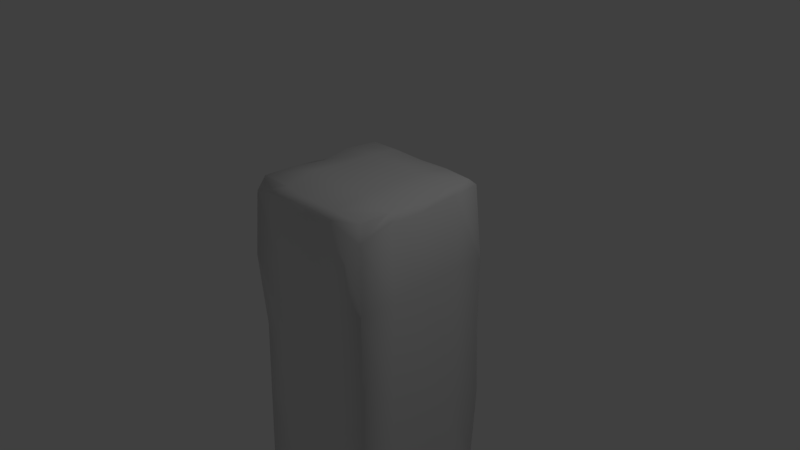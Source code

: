# Source: rock_pillar.blend  (saved by Blender 2.79.0; exported with 4.5.12 LTS)
import bpy
from mathutils import Matrix  # noqa: F401  (used for matrix-valued properties, if any)

bpy.ops.wm.read_factory_settings(use_empty=True)
scene = bpy.context.scene
scene.name = 'Scene'

# ---- collections
col_collection_1 = bpy.data.collections.new('Collection 1'); scene.collection.children.link(col_collection_1)

# ---- images (referenced by path relative to the original .blend; pixels are not part of the script)
import os
ASSET_DIR = os.environ.get("B2B_ASSET_DIR", "")  # directory of the original .blend (textures are referenced by path, not embedded)
HERE = os.path.dirname(os.path.abspath(__file__))  # packed textures are extracted next to this script under _unpacked/

def load_image(name, relpath, width, height, colorspace="sRGB"):
    """Load a texture the original file referenced (path relative to the .blend, or extracted next to this script)."""
    p = next((c for c in (os.path.join(HERE, relpath), os.path.join(ASSET_DIR, relpath)) if relpath and os.path.exists(c)), "")
    if p:
        img = bpy.data.images.load(p, check_existing=True)
        img.name = name
    else:  # same state as the original file: an image datablock whose file is absent (Cycles renders it pink)
        img = bpy.data.images.new(name, width, height)
        img.source = "FILE"
        img.filepath = "//" + (relpath or name)
    img.colorspace_settings.name = colorspace
    return img
img_rock_pillar_texture = load_image('Rock Pillar Texture', 'Rock Pillar Texture.png', 1024, 1024, 'sRGB')

# ---- materials (node trees are filled in below, after node groups)
mat_rock_pillar_material = bpy.data.materials.new('Rock Pillar Material')
mat_rock_pillar_material.alpha_threshold = 0.0
mat_rock_pillar_material.roughness = 0.5

# ---- material node trees
mat_rock_pillar_material.use_nodes = True; mat_rock_pillar_material.node_tree.nodes.clear()
_N = mat_rock_pillar_material.node_tree.nodes; _L = mat_rock_pillar_material.node_tree.links
n0 = _N.new('ShaderNodeOutputMaterial'); n0.name = 'Material Output'; n0.location = (300, 300)
n1 = _N.new('ShaderNodeBsdfDiffuse'); n1.name = 'Diffuse BSDF'; n1.location = (10, 300)
n2 = _N.new('ShaderNodeTexImage'); n2.name = 'Image Texture'; n2.location = (-237, 268)
n2.width = 140
n2.image = img_rock_pillar_texture
_L.new(n1.outputs[0], n0.inputs[0])
n0.is_active_output = True

# ---- world
world_world = bpy.data.worlds.new('World'); scene.world = world_world
world_world.color = (0.05088, 0.05088, 0.05088)
world_world.use_sun_shadow = False
world_world.sun_shadow_jitter_overblur = 0.0
world_world.cycles.sampling_method = 'MANUAL'

# ---- cameras
cam_camera = bpy.data.cameras.new('Camera')
cam_camera.clip_end = 100.0
cam_camera.lens = 35.0
cam_camera.sensor_width = 32.0
cam_camera.sensor_height = 18.0
cam_camera.ortho_scale = 7.314
cam_camera.dof.focus_distance = 0.0

# ---- lights
light_lamp = bpy.data.lights.new('Lamp', 'POINT')
light_lamp.transmission_factor = 0.0
light_lamp.cutoff_distance = 30.0
light_lamp.energy = 100.0
light_lamp.shadow_buffer_clip_start = 1.001
light_lamp.shadow_soft_size = 0.1
light_lamp.shadow_maximum_resolution = 0.006
light_lamp.use_absolute_resolution = True

# ---- meshes
me_cube = bpy.data.meshes.new('Cube')
me_cube.from_pydata([(1.007, 1.005, -5.313), (1.012, -1.05, -5.31), (-0.9719, -1.029, -5.329), (-1.027, 1.035, -5.323), (0.9304, 0.9654, 0.9796), (0.97, -0.974, 0.8532), (-0.9489, -0.9935, 0.8841), (-1.005, 1.004, 0.9449), (1.009, 0.49, -5.287), (0.9994, 0.00873, -5.323), (1.013, -0.5533, -5.325), (-0.9961, -0.5015, -5.325), (-1.001, 0.0007479, -5.319), (-0.9934, 0.4935, -5.318), (0.9911, 0.521, 0.9878), (1.004, -0.02836, 0.9637), (1.003, -0.5349, 0.9817), (-0.9787, -0.51, 0.928), (-1.026, 0.01092, 0.9796), (-1.024, 0.4733, 0.9114), (0.5173, 1.02, -5.311), (-0.03827, 1.013, -5.359), (-0.5052, 1.006, -5.301), (0.5138, -1.004, -5.337), (0.03887, -1.044, -5.309), (-0.503, -1.004, -5.311), (0.5016, 0.9997, 0.9262), (-0.03366, 0.9838, 0.8787), (-0.5057, 0.9969, 0.9204), (0.5225, -1.012, 0.9935), (-0.0002447, -1.001, 1.001), (-0.522, -1.027, 0.9947), (1.0, 0.9993, -4.265), (1.018, 0.9771, -3.254), (1.038, 1.027, -2.152), (1.036, 0.9765, -1.081), (1.019, 0.9953, -0.02939), (0.9705, -0.9832, -4.267), (0.9783, -1.013, -3.182), (1.0, -0.9994, -2.146), (1.038, -1.003, -1.089), (1.021, -1.031, -0.04097), (-1.007, -0.9879, -4.227), (-0.977, -1.027, -3.245), (-0.9645, -1.004, -2.165), (-0.999, -0.948, -1.11), (-1.003, -1.037, -0.01824), (-0.9983, 0.9923, -4.266), (-1.028, 1.01, -3.208), (-1.002, 1.001, -2.16), (-1.009, 0.9824, -1.135), (-1.001, 0.9701, -0.07166), (-0.9648, -0.4822, -0.01114), (-0.9685, -0.4996, -1.114), (-0.9808, -0.4974, -2.197), (-0.9601, -0.5185, -3.2), (-1.025, -0.4798, -4.271), (-0.9972, 0.01059, -0.05758), (-0.9811, 0.03, -1.115), (-0.9911, 0.02007, -2.142), (-0.9729, 0.03346, -3.214), (-0.9768, 0.02292, -4.285), (-0.9991, 0.4682, -0.0945), (-0.98, 0.5107, -1.103), (-0.9946, 0.4788, -2.153), (-1.018, 0.4938, -3.196), (-1.003, 0.5436, -4.266), (0.9702, 0.5016, -0.05365), (0.982, 0.5212, -1.063), (0.9753, 0.4796, -2.152), (1.005, 0.5235, -3.201), (1.01, 0.4587, -4.283), (1.003, -0.001319, -0.04873), (1.051, 0.02302, -1.092), (1.006, 0.002943, -2.157), (0.9784, -0.01832, -3.23), (0.9504, -0.02496, -4.257), (1.002, -0.4819, -0.07416), (1.039, -0.5449, -1.099), (1.007, -0.5138, -2.151), (1.022, -0.4813, -3.207), (0.9928, -0.5049, -4.261), (0.513, 1.051, -4.272), (0.502, 1.01, -3.208), (0.4868, 1.001, -2.168), (0.5014, 1.016, -1.108), (0.5, 0.983, -0.04766), (0.002465, 0.959, -4.271), (-0.01462, 0.9821, -3.218), (-0.0108, 0.984, -2.134), (0.005158, 1.01, -1.161), (-0.01459, 0.9708, -0.03249), (-0.4685, 0.9758, -4.242), (-0.5103, 0.9928, -3.209), (-0.4676, 1.015, -2.169), (-0.5145, 1.001, -1.11), (-0.4981, 1.027, -0.06573), (0.4886, -1.021, -0.02141), (0.4983, -1.001, -1.104), (0.4965, -0.9995, -2.17), (0.4806, -1.016, -3.235), (0.5342, -1.01, -4.28), (0.04017, -0.9815, -0.04053), (-0.006672, -0.9992, -1.102), (-0.01737, -1.021, -2.192), (0.004611, -1.021, -3.202), (0.007137, -1.037, -4.285), (-0.4937, -0.9965, -0.05662), (-0.5074, -1.007, -1.114), (-0.533, -1.015, -2.155), (-0.4971, -1.003, -3.219), (-0.5037, -0.9917, -4.264), (0.8929, -0.4646, 1.051), (0.9006, -0.9011, 1.06), (-0.4531, 0.9021, 1.064), (-0.8748, 0.9007, 1.054), (-0.44, -0.9007, 1.081), (-0.8938, -0.8991, 1.083), (-0.9138, 0.4557, 1.077), (0.8942, 0.8671, 1.069), (0.8965, 0.4416, 1.057), (0.9482, -0.03446, 1.064), (-0.9236, -0.4347, 1.061), (-0.8825, 0.02304, 1.028), (0.4139, 0.4431, 1.108), (0.4477, 0.001536, 1.125), (0.4549, -0.4496, 1.129), (0.4576, 0.9122, 1.065), (0.00509, 0.9069, 1.049), (0.4465, -0.8994, 1.059), (-0.04041, -0.9157, 1.061), (-0.4546, 0.4657, 1.103), (0.01438, 0.4586, 1.122), (-0.4464, 0.002992, 1.124), (0.003575, -0.006827, 1.135), (-0.5046, -0.4401, 1.132), (0.004672, -0.4919, 1.129)], [], [(28, 7, 115, 114), (77, 16, 5, 41), (107, 31, 6, 46), (62, 19, 7, 51), (92, 22, 3, 47), (46, 6, 17, 52), (52, 17, 18, 57), (57, 18, 19, 62), (36, 4, 14, 67), (67, 14, 15, 72), (72, 15, 16, 77), (30, 29, 129, 130), (19, 18, 123, 118), (5, 16, 112, 113), (29, 5, 113, 129), (18, 17, 122, 123), (27, 28, 114, 128), (17, 6, 117, 122), (26, 27, 128, 127), (16, 15, 121, 112), (4, 26, 127, 119), (15, 14, 120, 121), (7, 19, 118, 115), (32, 0, 20, 82), (82, 20, 21, 87), (87, 21, 22, 92), (41, 5, 29, 97), (97, 29, 30, 102), (102, 30, 31, 107), (14, 4, 119, 120), (6, 31, 116, 117), (31, 30, 130, 116), (24, 106, 111, 25), (106, 105, 110, 111), (105, 104, 109, 110), (104, 103, 108, 109), (103, 102, 107, 108), (23, 101, 106, 24), (101, 100, 105, 106), (100, 99, 104, 105), (99, 98, 103, 104), (98, 97, 102, 103), (1, 37, 101, 23), (37, 38, 100, 101), (38, 39, 99, 100), (39, 40, 98, 99), (40, 41, 97, 98), (27, 91, 96, 28), (91, 90, 95, 96), (90, 89, 94, 95), (89, 88, 93, 94), (88, 87, 92, 93), (26, 86, 91, 27), (86, 85, 90, 91), (85, 84, 89, 90), (84, 83, 88, 89), (83, 82, 87, 88), (4, 36, 86, 26), (36, 35, 85, 86), (35, 34, 84, 85), (34, 33, 83, 84), (33, 32, 82, 83), (9, 76, 81, 10), (76, 75, 80, 81), (75, 74, 79, 80), (74, 73, 78, 79), (73, 72, 77, 78), (8, 71, 76, 9), (71, 70, 75, 76), (70, 69, 74, 75), (69, 68, 73, 74), (68, 67, 72, 73), (0, 32, 71, 8), (32, 33, 70, 71), (33, 34, 69, 70), (34, 35, 68, 69), (35, 36, 67, 68), (12, 61, 66, 13), (61, 60, 65, 66), (60, 59, 64, 65), (59, 58, 63, 64), (58, 57, 62, 63), (11, 56, 61, 12), (56, 55, 60, 61), (55, 54, 59, 60), (54, 53, 58, 59), (53, 52, 57, 58), (2, 42, 56, 11), (42, 43, 55, 56), (43, 44, 54, 55), (44, 45, 53, 54), (45, 46, 52, 53), (28, 96, 51, 7), (96, 95, 50, 51), (95, 94, 49, 50), (94, 93, 48, 49), (93, 92, 47, 48), (13, 66, 47, 3), (66, 65, 48, 47), (65, 64, 49, 48), (64, 63, 50, 49), (63, 62, 51, 50), (25, 111, 42, 2), (111, 110, 43, 42), (110, 109, 44, 43), (109, 108, 45, 44), (108, 107, 46, 45), (10, 81, 37, 1), (81, 80, 38, 37), (80, 79, 39, 38), (79, 78, 40, 39), (78, 77, 41, 40), (135, 122, 117, 116), (114, 115, 118, 131), (131, 118, 123, 133), (133, 123, 122, 135), (121, 125, 126, 112), (125, 134, 136, 126), (134, 133, 135, 136), (120, 124, 125, 121), (124, 132, 134, 125), (132, 131, 133, 134), (119, 127, 124, 120), (127, 128, 132, 124), (128, 114, 131, 132), (112, 126, 129, 113), (126, 136, 130, 129), (136, 135, 116, 130)])
me_cube.polygons.foreach_set('use_smooth', [True] * 128)
_uv = me_cube.uv_layers.new(name='UVMap')
_uv.uv.foreach_set('vector', [0.186, 0.7352, 0.2433, 0.7377, 0.2284, 0.7509, 0.18, 0.7523, 0.682, 0.1403, 0.6885, 0.01779, 0.7389, 0.03288, 0.745, 0.1367, 0.6827, 0.1334, 0.6842, 0.01045, 0.7317, 0.008869, 0.7442, 0.129, 0.4306, 0.1442, 0.4315, 0.02751, 0.4924, 0.02376, 0.4882, 0.1417, 0.6765, 0.1404, 0.6801, 0.01741, 0.731, 0.0095, 0.7435, 0.1326, 0.2579, 0.1349, 0.2631, 0.03013, 0.3186, 0.02523, 0.3215, 0.1342, 0.3215, 0.1342, 0.3186, 0.02523, 0.3785, 0.01946, 0.3781, 0.1398, 0.3781, 0.1398, 0.3785, 0.01946, 0.4315, 0.02751, 0.4306, 0.1442, 0.5124, 0.1345, 0.5164, 0.01734, 0.5673, 0.01661, 0.5691, 0.1375, 0.5691, 0.1375, 0.5673, 0.01661, 0.6304, 0.01966, 0.6268, 0.1372, 0.6268, 0.1372, 0.6304, 0.01966, 0.6885, 0.01779, 0.682, 0.1403, 0.5103, 0.875, 0.5085, 0.8144, 0.5217, 0.8231, 0.5203, 0.8796, 0.6802, 0.9924, 0.6274, 0.993, 0.6288, 0.9764, 0.6786, 0.9796, 0.7389, 0.03288, 0.6885, 0.01779, 0.6805, 0.009694, 0.7306, 0.008768, 0.8181, 0.01726, 0.7667, 0.03348, 0.7748, 0.009411, 0.8269, 0.009639, 0.6274, 0.993, 0.5674, 0.9881, 0.5764, 0.9816, 0.6288, 0.9764, 0.1318, 0.7307, 0.186, 0.7352, 0.18, 0.7523, 0.1274, 0.7508, 0.3186, 0.02523, 0.2631, 0.03013, 0.2739, 0.006966, 0.3272, 0.0097, 0.07038, 0.7365, 0.1318, 0.7307, 0.1274, 0.7508, 0.07549, 0.7529, 0.6885, 0.01779, 0.6304, 0.01966, 0.6311, 0.007969, 0.6805, 0.009694, 0.02118, 0.7431, 0.07038, 0.7365, 0.07549, 0.7529, 0.02538, 0.7539, 0.6304, 0.01966, 0.5673, 0.01661, 0.5765, 0.008582, 0.6311, 0.007969, 0.4924, 0.02376, 0.4315, 0.02751, 0.4294, 0.008141, 0.4804, 0.01089, 0.5137, 0.1397, 0.5181, 0.01924, 0.5627, 0.0168, 0.5639, 0.1371, 0.5639, 0.1371, 0.5627, 0.0168, 0.6264, 0.01087, 0.6224, 0.1373, 0.6224, 0.1373, 0.6264, 0.01087, 0.6801, 0.01741, 0.6765, 0.1404, 0.5144, 0.1302, 0.5179, 0.02332, 0.5662, 0.0114, 0.5699, 0.1292, 0.5699, 0.1292, 0.5662, 0.0114, 0.6262, 0.01059, 0.6214, 0.1315, 0.6214, 0.1315, 0.6262, 0.01059, 0.6842, 0.01045, 0.6827, 0.1334, 0.5673, 0.01661, 0.5164, 0.01734, 0.5277, 0.006966, 0.5765, 0.008582, 0.987, 0.03011, 0.938, 0.01723, 0.9286, 0.007158, 0.9807, 0.006966, 0.5078, 0.9356, 0.5103, 0.875, 0.5203, 0.8796, 0.5225, 0.926, 0.621, 0.7432, 0.6248, 0.6242, 0.6834, 0.6219, 0.6863, 0.7505, 0.6248, 0.6242, 0.6252, 0.4986, 0.6828, 0.5005, 0.6834, 0.6219, 0.6252, 0.4986, 0.6278, 0.3813, 0.687, 0.3771, 0.6828, 0.5005, 0.6278, 0.3813, 0.6267, 0.2547, 0.6842, 0.2562, 0.687, 0.3771, 0.6267, 0.2547, 0.6214, 0.1315, 0.6827, 0.1334, 0.6842, 0.2562, 0.5665, 0.7463, 0.5643, 0.6236, 0.6248, 0.6242, 0.621, 0.7432, 0.5643, 0.6236, 0.5705, 0.5023, 0.6252, 0.4986, 0.6248, 0.6242, 0.5705, 0.5023, 0.5688, 0.3786, 0.6278, 0.3813, 0.6252, 0.4986, 0.5688, 0.3786, 0.5687, 0.2549, 0.6267, 0.2547, 0.6278, 0.3813, 0.5687, 0.2549, 0.5699, 0.1292, 0.6214, 0.1315, 0.6267, 0.2547, 0.5088, 0.7475, 0.5105, 0.6214, 0.5643, 0.6236, 0.5665, 0.7463, 0.5105, 0.6214, 0.5134, 0.4961, 0.5705, 0.5023, 0.5643, 0.6236, 0.5134, 0.4961, 0.5091, 0.3758, 0.5688, 0.3786, 0.5705, 0.5023, 0.5091, 0.3758, 0.5148, 0.2525, 0.5687, 0.2549, 0.5688, 0.3786, 0.5148, 0.2525, 0.5144, 0.1302, 0.5699, 0.1292, 0.5687, 0.2549, 0.6306, 0.7482, 0.6271, 0.629, 0.6825, 0.6246, 0.6848, 0.7472, 0.6271, 0.629, 0.6241, 0.4979, 0.6838, 0.5035, 0.6825, 0.6246, 0.6241, 0.4979, 0.6253, 0.3852, 0.6777, 0.3806, 0.6838, 0.5035, 0.6253, 0.3852, 0.6251, 0.2594, 0.682, 0.2601, 0.6777, 0.3806, 0.6251, 0.2594, 0.6224, 0.1373, 0.6765, 0.1404, 0.682, 0.2601, 0.5676, 0.7439, 0.568, 0.6275, 0.6271, 0.629, 0.6306, 0.7482, 0.568, 0.6275, 0.5672, 0.5044, 0.6241, 0.4979, 0.6271, 0.629, 0.5672, 0.5044, 0.5682, 0.3814, 0.6253, 0.3852, 0.6241, 0.4979, 0.5682, 0.3814, 0.5658, 0.2608, 0.6251, 0.2594, 0.6253, 0.3852, 0.5658, 0.2608, 0.5639, 0.1371, 0.6224, 0.1373, 0.6251, 0.2594, 0.513, 0.7482, 0.5131, 0.6299, 0.568, 0.6275, 0.5676, 0.7439, 0.5131, 0.6299, 0.5143, 0.5083, 0.5672, 0.5044, 0.568, 0.6275, 0.5143, 0.5083, 0.5104, 0.3839, 0.5682, 0.3814, 0.5672, 0.5044, 0.5104, 0.3839, 0.5158, 0.2567, 0.5658, 0.2608, 0.5682, 0.3814, 0.5158, 0.2567, 0.5137, 0.1397, 0.5639, 0.1371, 0.5658, 0.2608, 0.6234, 0.7494, 0.6278, 0.6257, 0.6828, 0.6264, 0.6879, 0.75, 0.6278, 0.6257, 0.6274, 0.5065, 0.6805, 0.504, 0.6828, 0.6264, 0.6274, 0.5065, 0.6254, 0.382, 0.6847, 0.3815, 0.6805, 0.504, 0.6254, 0.382, 0.6235, 0.2583, 0.6887, 0.2594, 0.6847, 0.3815, 0.6235, 0.2583, 0.6268, 0.1372, 0.682, 0.1403, 0.6887, 0.2594, 0.5682, 0.7451, 0.5722, 0.6285, 0.6278, 0.6257, 0.6234, 0.7494, 0.5722, 0.6285, 0.5652, 0.5029, 0.6274, 0.5065, 0.6278, 0.6257, 0.5652, 0.5029, 0.5707, 0.3812, 0.6254, 0.382, 0.6274, 0.5065, 0.5707, 0.3812, 0.5664, 0.2547, 0.6235, 0.2583, 0.6254, 0.382, 0.5664, 0.2547, 0.5691, 0.1375, 0.6268, 0.1372, 0.6235, 0.2583, 0.5091, 0.7479, 0.5102, 0.6262, 0.5722, 0.6285, 0.5682, 0.7451, 0.5102, 0.6262, 0.5131, 0.5089, 0.5652, 0.5029, 0.5722, 0.6285, 0.5131, 0.5089, 0.5078, 0.3809, 0.5707, 0.3812, 0.5652, 0.5029, 0.5078, 0.3809, 0.5141, 0.2567, 0.5664, 0.2547, 0.5707, 0.3812, 0.5141, 0.2567, 0.5124, 0.1345, 0.5691, 0.1375, 0.5664, 0.2547, 0.3753, 0.7506, 0.3781, 0.6305, 0.4379, 0.6285, 0.4318, 0.7506, 0.3781, 0.6305, 0.3796, 0.5062, 0.4326, 0.5043, 0.4379, 0.6285, 0.3796, 0.5062, 0.3785, 0.3818, 0.4311, 0.3832, 0.4326, 0.5043, 0.3785, 0.3818, 0.3799, 0.2626, 0.4351, 0.2613, 0.4311, 0.3832, 0.3799, 0.2626, 0.3781, 0.1398, 0.4306, 0.1442, 0.4351, 0.2613, 0.3176, 0.7511, 0.3205, 0.6288, 0.3781, 0.6305, 0.3753, 0.7506, 0.3205, 0.6288, 0.3163, 0.5044, 0.3796, 0.5062, 0.3781, 0.6305, 0.3163, 0.5044, 0.3191, 0.388, 0.3785, 0.3818, 0.3796, 0.5062, 0.3191, 0.388, 0.3191, 0.2622, 0.3799, 0.2626, 0.3785, 0.3818, 0.3191, 0.2622, 0.3215, 0.1342, 0.3781, 0.1398, 0.3799, 0.2626, 0.2571, 0.7514, 0.2622, 0.6235, 0.3205, 0.6288, 0.3176, 0.7511, 0.2622, 0.6235, 0.258, 0.5095, 0.3163, 0.5044, 0.3205, 0.6288, 0.258, 0.5095, 0.2609, 0.3841, 0.3191, 0.388, 0.3163, 0.5044, 0.2609, 0.3841, 0.2677, 0.2617, 0.3191, 0.2622, 0.3191, 0.388, 0.2677, 0.2617, 0.2579, 0.1349, 0.3215, 0.1342, 0.3191, 0.2622, 0.6848, 0.7472, 0.6825, 0.6246, 0.7368, 0.6227, 0.7448, 0.7478, 0.6825, 0.6246, 0.6838, 0.5035, 0.7405, 0.5004, 0.7368, 0.6227, 0.6838, 0.5035, 0.6777, 0.3806, 0.739, 0.3814, 0.7405, 0.5004, 0.6777, 0.3806, 0.682, 0.2601, 0.7406, 0.2602, 0.739, 0.3814, 0.682, 0.2601, 0.6765, 0.1404, 0.7435, 0.1326, 0.7406, 0.2602, 0.4318, 0.7506, 0.4379, 0.6285, 0.4894, 0.6286, 0.494, 0.7514, 0.4379, 0.6285, 0.4326, 0.5043, 0.4918, 0.5059, 0.4894, 0.6286, 0.4326, 0.5043, 0.4311, 0.3832, 0.4911, 0.3842, 0.4918, 0.5059, 0.4311, 0.3832, 0.4351, 0.2613, 0.4893, 0.2652, 0.4911, 0.3842, 0.4351, 0.2613, 0.4306, 0.1442, 0.4882, 0.1417, 0.4893, 0.2652, 0.6863, 0.7505, 0.6834, 0.6219, 0.7384, 0.6296, 0.745, 0.7483, 0.6834, 0.6219, 0.6828, 0.5005, 0.7412, 0.5051, 0.7384, 0.6296, 0.6828, 0.5005, 0.687, 0.3771, 0.7396, 0.3794, 0.7412, 0.5051, 0.687, 0.3771, 0.6842, 0.2562, 0.7406, 0.2557, 0.7396, 0.3794, 0.6842, 0.2562, 0.6827, 0.1334, 0.7442, 0.129, 0.7406, 0.2557, 0.6879, 0.75, 0.6828, 0.6264, 0.7377, 0.6273, 0.745, 0.7484, 0.6828, 0.6264, 0.6805, 0.504, 0.7416, 0.5014, 0.7377, 0.6273, 0.6805, 0.504, 0.6847, 0.3815, 0.7405, 0.3811, 0.7416, 0.5014, 0.6847, 0.3815, 0.6887, 0.2594, 0.7413, 0.2584, 0.7405, 0.3811, 0.6887, 0.2594, 0.682, 0.1403, 0.745, 0.1367, 0.7413, 0.2584, 0.5756, 0.933, 0.5764, 0.9816, 0.5232, 0.9786, 0.5225, 0.926, 0.7293, 0.9256, 0.7296, 0.9746, 0.6786, 0.9796, 0.6794, 0.9262, 0.6794, 0.9262, 0.6786, 0.9796, 0.6288, 0.9764, 0.6264, 0.9258, 0.6264, 0.9258, 0.6288, 0.9764, 0.5764, 0.9816, 0.5756, 0.933, 0.6204, 0.7639, 0.6253, 0.822, 0.5735, 0.8216, 0.5711, 0.7708, 0.6253, 0.822, 0.6248, 0.8735, 0.5691, 0.8739, 0.5735, 0.8216, 0.6248, 0.8735, 0.6264, 0.9258, 0.5756, 0.933, 0.5691, 0.8739, 0.6751, 0.7694, 0.6759, 0.8254, 0.6253, 0.822, 0.6204, 0.7639, 0.6759, 0.8254, 0.6781, 0.8718, 0.6248, 0.8735, 0.6253, 0.822, 0.6781, 0.8718, 0.6794, 0.9262, 0.6264, 0.9258, 0.6248, 0.8735, 0.724, 0.7693, 0.7296, 0.8199, 0.6759, 0.8254, 0.6751, 0.7694, 0.7296, 0.8199, 0.7294, 0.8724, 0.6781, 0.8718, 0.6759, 0.8254, 0.7294, 0.8724, 0.7293, 0.9256, 0.6794, 0.9262, 0.6781, 0.8718, 0.5711, 0.7708, 0.5735, 0.8216, 0.5217, 0.8231, 0.5211, 0.7703, 0.5735, 0.8216, 0.5691, 0.8739, 0.5203, 0.8796, 0.5217, 0.8231, 0.5691, 0.8739, 0.5756, 0.933, 0.5225, 0.926, 0.5203, 0.8796])
me_cube.materials.append(mat_rock_pillar_material)
me_cube.use_remesh_preserve_volume = False
me_cube.use_remesh_preserve_attributes = False
me_cube.use_mirror_vertex_groups = False
me_cube.use_paint_bone_selection = False
me_cube.use_paint_mask = True
me_cube.update()

# ---- objects
ob_cube = bpy.data.objects.new('Cube', me_cube)
ob_lamp = bpy.data.objects.new('Lamp', light_lamp)
ob_camera = bpy.data.objects.new('Camera', cam_camera)

# ---- transforms, parenting, visibility, modifiers, constraints
ob_cube.location = (0.0, 0.0, 0.0)
ob_cube.lock_rotations_4d = False
ob_cube.empty_display_type = 'ARROWS'
ob_cube.lineart.crease_threshold = 0.0
ob_lamp.location = (4.076, 1.005, 5.904)
ob_lamp.rotation_euler = (0.6503, 0.05522, 1.866)
ob_lamp.lock_rotations_4d = False
ob_lamp.empty_display_type = 'ARROWS'
ob_lamp.color = (0.0, 0.0, 0.0, 0.0)
ob_lamp.lineart.crease_threshold = 0.0
ob_camera.location = (7.481, -6.508, 5.344)
ob_camera.rotation_euler = (1.109, 0.0, 0.8149)
ob_camera.lock_rotations_4d = False
ob_camera.empty_display_type = 'ARROWS'
ob_camera.color = (0.0, 0.0, 0.0, 0.0)
ob_camera.display_type = 'WIRE'
ob_camera.lineart.crease_threshold = 0.0

# ---- collection membership
col_collection_1.objects.link(ob_cube)
col_collection_1.objects.link(ob_lamp)
col_collection_1.objects.link(ob_camera)

# ---- scene / render settings (as saved in the file)
scene.camera = ob_camera
scene.frame_start = 1; scene.frame_end = 250; scene.frame_set(1)
scene.render.engine = 'CYCLES'
scene.render.resolution_percentage = 50
scene.render.dither_intensity = 0.0
scene.cycles.use_denoising = False
scene.cycles.samples = 128
scene.cycles.sampling_pattern = 'TABULATED_SOBOL'
scene.cycles.use_adaptive_sampling = False
scene.cycles.use_light_tree = False
scene.cycles.blur_glossy = 0.0
scene.cycles.sample_clamp_indirect = 0.0
scene.view_settings.view_transform = 'Standard'
bpy.context.view_layer.update()
